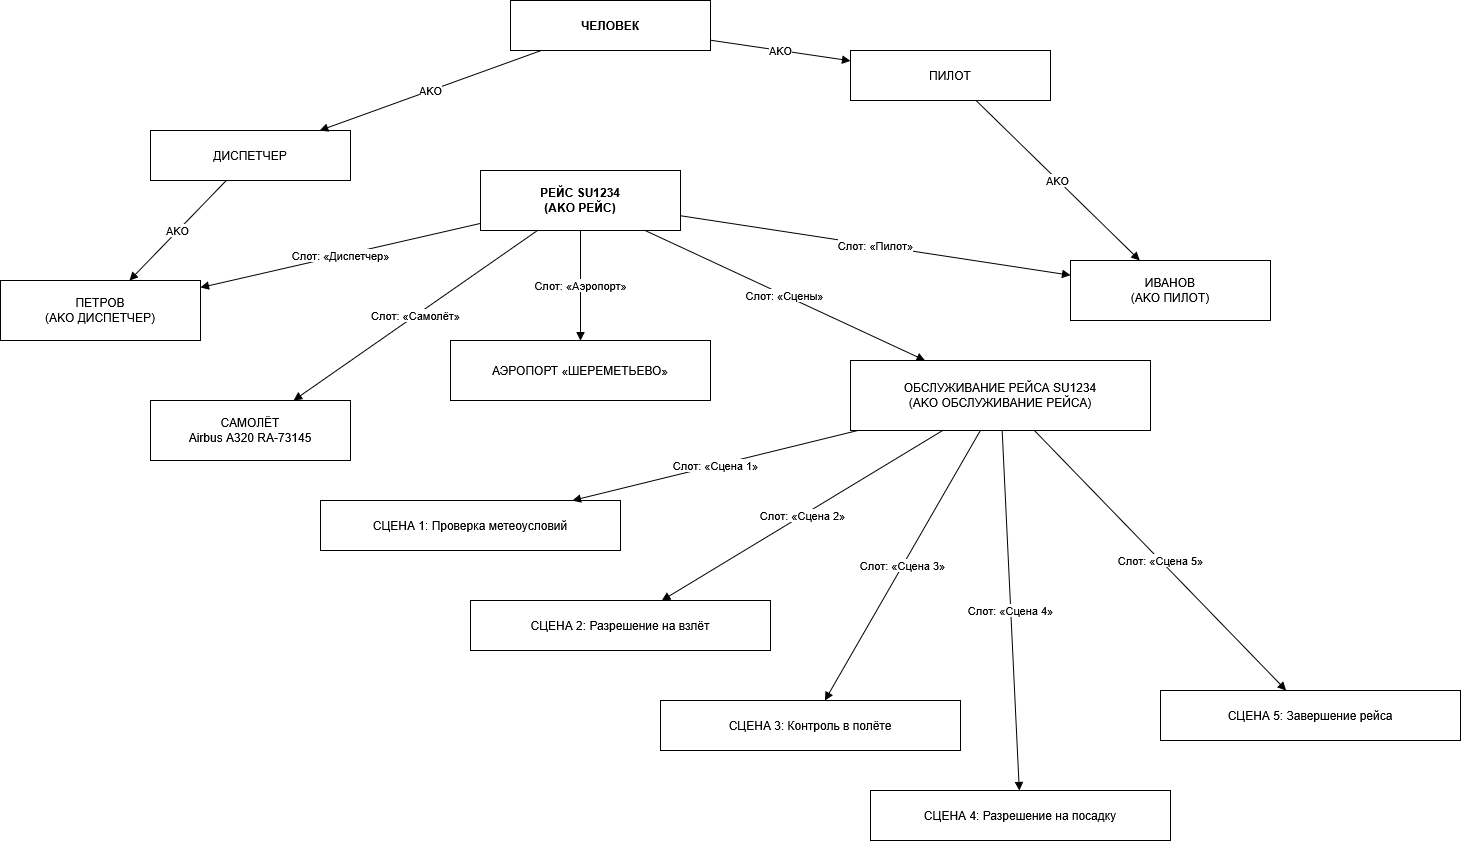

The diagram above was exported from draw.io. Its source (the exported page's mxGraphModel, read from the mxfile embedded in the PNG):
<mxGraphModel dx="1665" dy="826" grid="1" gridSize="10" guides="1" tooltips="1" connect="1" arrows="1" fold="1" page="1" pageScale="1" pageWidth="1920" pageHeight="1080" math="0" shadow="0">
  <root>
    <mxCell id="0" />
    <mxCell id="1" parent="0" />
    <mxCell id="human" value="ЧЕЛОВЕК" style="shape=rectangle;whiteSpace=wrap;html=1;fontStyle=1;" parent="1" vertex="1">
      <mxGeometry x="790" y="110" width="200" height="50" as="geometry" />
    </mxCell>
    <mxCell id="dispatcher" value="ДИСПЕТЧЕР" style="shape=rectangle;whiteSpace=wrap;html=1;" parent="1" vertex="1">
      <mxGeometry x="430" y="240" width="200" height="50" as="geometry" />
    </mxCell>
    <mxCell id="pilot" value="ПИЛОТ" style="shape=rectangle;whiteSpace=wrap;html=1;" parent="1" vertex="1">
      <mxGeometry x="1130" y="160" width="200" height="50" as="geometry" />
    </mxCell>
    <mxCell id="e_human_dispatcher" value="AKO" style="endArrow=block;html=1;labelBackgroundColor=#ffffff;" parent="1" source="human" target="dispatcher" edge="1">
      <mxGeometry relative="1" as="geometry" />
    </mxCell>
    <mxCell id="e_human_pilot" value="AKO" style="endArrow=block;html=1;labelBackgroundColor=#ffffff;" parent="1" source="human" target="pilot" edge="1">
      <mxGeometry relative="1" as="geometry" />
    </mxCell>
    <mxCell id="petrov" value="ПЕТРОВ&#10;(AKО ДИСПЕТЧЕР)" style="shape=rectangle;whiteSpace=wrap;html=1;" parent="1" vertex="1">
      <mxGeometry x="280" y="390" width="200" height="60" as="geometry" />
    </mxCell>
    <mxCell id="ivanov" value="ИВАНОВ&#10;(AKО ПИЛОТ)" style="shape=rectangle;whiteSpace=wrap;html=1;" parent="1" vertex="1">
      <mxGeometry x="1350" y="370" width="200" height="60" as="geometry" />
    </mxCell>
    <mxCell id="e_dispatcher_petrov" value="AKO" style="endArrow=block;html=1;labelBackgroundColor=#ffffff;" parent="1" source="dispatcher" target="petrov" edge="1">
      <mxGeometry relative="1" as="geometry" />
    </mxCell>
    <mxCell id="e_pilot_ivanov" value="AKO" style="endArrow=block;html=1;labelBackgroundColor=#ffffff;" parent="1" source="pilot" target="ivanov" edge="1">
      <mxGeometry relative="1" as="geometry" />
    </mxCell>
    <mxCell id="flight" value="РЕЙС SU1234&#10;(AKО РЕЙС)" style="shape=rectangle;whiteSpace=wrap;html=1;fontStyle=1" parent="1" vertex="1">
      <mxGeometry x="760" y="280" width="200" height="60" as="geometry" />
    </mxCell>
    <mxCell id="e_flight_pilot" value="Слот: «Пилот»" style="endArrow=block;html=1;labelBackgroundColor=#ffffff;" parent="1" source="flight" target="ivanov" edge="1">
      <mxGeometry relative="1" as="geometry" />
    </mxCell>
    <mxCell id="e_flight_dispatcher" value="Слот: «Диспетчер»" style="endArrow=block;html=1;labelBackgroundColor=#ffffff;" parent="1" source="flight" target="petrov" edge="1">
      <mxGeometry relative="1" as="geometry" />
    </mxCell>
    <mxCell id="airport" value="АЭРОПОРТ «ШЕРЕМЕТЬЕВО»" style="shape=rectangle;whiteSpace=wrap;html=1;" parent="1" vertex="1">
      <mxGeometry x="730" y="450" width="260" height="60" as="geometry" />
    </mxCell>
    <mxCell id="aircraft" value="САМОЛЁТ&#10;Airbus A320 RA-73145" style="shape=rectangle;whiteSpace=wrap;html=1;" parent="1" vertex="1">
      <mxGeometry x="430" y="510" width="200" height="60" as="geometry" />
    </mxCell>
    <mxCell id="e_flight_airport" value="Слот: «Аэропорт»" style="endArrow=block;html=1;labelBackgroundColor=#ffffff;" parent="1" source="flight" target="airport" edge="1">
      <mxGeometry relative="1" as="geometry" />
    </mxCell>
    <mxCell id="e_flight_aircraft" value="Слот: «Самолёт»" style="endArrow=block;html=1;labelBackgroundColor=#ffffff;" parent="1" source="flight" target="aircraft" edge="1">
      <mxGeometry relative="1" as="geometry" />
    </mxCell>
    <mxCell id="scenario" value="ОБСЛУЖИВАНИЕ РЕЙСА SU1234&#10;(AKО ОБСЛУЖИВАНИЕ РЕЙСА)" style="shape=rectangle;whiteSpace=wrap;html=1;" parent="1" vertex="1">
      <mxGeometry x="1130" y="470" width="300" height="70" as="geometry" />
    </mxCell>
    <mxCell id="e_flight_scenario" value="Слот: «Сцены»" style="endArrow=block;html=1;labelBackgroundColor=#ffffff;" parent="1" source="flight" target="scenario" edge="1">
      <mxGeometry relative="1" as="geometry" />
    </mxCell>
    <mxCell id="scene1" value="СЦЕНА 1: Проверка метеоусловий" style="shape=rectangle;whiteSpace=wrap;html=1;" parent="1" vertex="1">
      <mxGeometry x="600" y="610" width="300" height="50" as="geometry" />
    </mxCell>
    <mxCell id="scene2" value="СЦЕНА 2: Разрешение на взлёт" style="shape=rectangle;whiteSpace=wrap;html=1;" parent="1" vertex="1">
      <mxGeometry x="750" y="710" width="300" height="50" as="geometry" />
    </mxCell>
    <mxCell id="scene3" value="СЦЕНА 3: Контроль в полёте" style="shape=rectangle;whiteSpace=wrap;html=1;" parent="1" vertex="1">
      <mxGeometry x="940" y="810" width="300" height="50" as="geometry" />
    </mxCell>
    <mxCell id="scene4" value="СЦЕНА 4: Разрешение на посадку" style="shape=rectangle;whiteSpace=wrap;html=1;" parent="1" vertex="1">
      <mxGeometry x="1150" y="900" width="300" height="50" as="geometry" />
    </mxCell>
    <mxCell id="scene5" value="СЦЕНА 5: Завершение рейса" style="shape=rectangle;whiteSpace=wrap;html=1;" parent="1" vertex="1">
      <mxGeometry x="1440" y="800" width="300" height="50" as="geometry" />
    </mxCell>
    <mxCell id="e_scn_s1" value="Слот: «Сцена 1»" style="endArrow=block;html=1;labelBackgroundColor=#ffffff;" parent="1" source="scenario" target="scene1" edge="1">
      <mxGeometry relative="1" as="geometry" />
    </mxCell>
    <mxCell id="e_scn_s2" value="Слот: «Сцена 2»" style="endArrow=block;html=1;labelBackgroundColor=#ffffff;" parent="1" source="scenario" target="scene2" edge="1">
      <mxGeometry relative="1" as="geometry" />
    </mxCell>
    <mxCell id="e_scn_s3" value="Слот: «Сцена 3»" style="endArrow=block;html=1;labelBackgroundColor=#ffffff;" parent="1" source="scenario" target="scene3" edge="1">
      <mxGeometry relative="1" as="geometry" />
    </mxCell>
    <mxCell id="e_scn_s4" value="Слот: «Сцена 4»" style="endArrow=block;html=1;labelBackgroundColor=#ffffff;" parent="1" source="scenario" target="scene4" edge="1">
      <mxGeometry relative="1" as="geometry" />
    </mxCell>
    <mxCell id="e_scn_s5" value="Слот: «Сцена 5»" style="endArrow=block;html=1;labelBackgroundColor=#ffffff;" parent="1" source="scenario" target="scene5" edge="1">
      <mxGeometry relative="1" as="geometry" />
    </mxCell>
  </root>
</mxGraphModel>